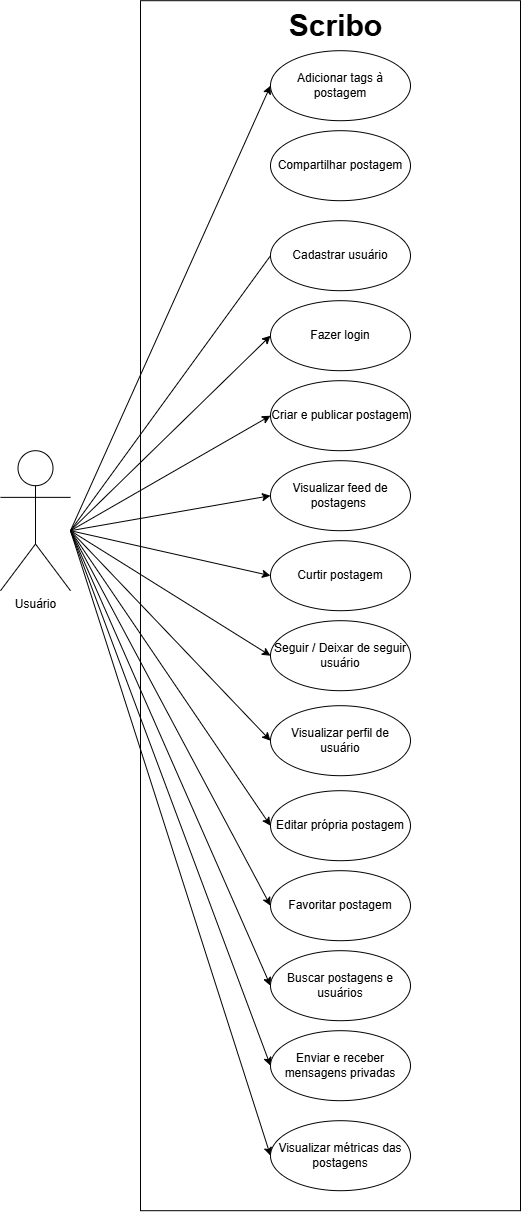

The diagram above was exported from draw.io. Its source (the exported page's mxGraphModel, read from the mxfile embedded in the PNG):
<mxGraphModel dx="3184" dy="2464" grid="1" gridSize="10" guides="1" tooltips="1" connect="1" arrows="1" fold="1" page="1" pageScale="1" pageWidth="827" pageHeight="1169" math="0" shadow="0">
  <root>
    <mxCell id="0" />
    <mxCell id="1" parent="0" />
    <mxCell id="n4WkLTBhBHKAIDalf5K4-23" edge="1" parent="1" source="n4WkLTBhBHKAIDalf5K4-6" style="edgeStyle=none;shape=connector;rounded=0;orthogonalLoop=1;jettySize=auto;html=1;strokeColor=default;align=center;verticalAlign=middle;fontFamily=Helvetica;fontSize=11;fontColor=default;labelBackgroundColor=default;endArrow=none;endFill=0;startArrow=classic;startFill=1;exitX=0;exitY=0.5;exitDx=0;exitDy=0;">
      <mxGeometry relative="1" as="geometry">
        <mxPoint x="70" y="430" as="sourcePoint" />
        <mxPoint y="360" as="targetPoint" />
      </mxGeometry>
    </mxCell>
    <mxCell id="n4WkLTBhBHKAIDalf5K4-1" parent="1" style="shape=umlActor;verticalLabelPosition=bottom;verticalAlign=top;html=1;aspect=fixed;" value="Usuário" vertex="1">
      <mxGeometry height="140" width="70" x="-70" y="280" as="geometry" />
    </mxCell>
    <mxCell id="n4WkLTBhBHKAIDalf5K4-26" edge="1" parent="1" source="n4WkLTBhBHKAIDalf5K4-2" style="edgeStyle=none;shape=connector;rounded=0;orthogonalLoop=1;jettySize=auto;html=1;exitX=0;exitY=0.5;exitDx=0;exitDy=0;strokeColor=default;align=center;verticalAlign=middle;fontFamily=Helvetica;fontSize=11;fontColor=default;labelBackgroundColor=default;endArrow=none;endFill=0;startArrow=classic;startFill=1;">
      <mxGeometry relative="1" as="geometry">
        <mxPoint y="360" as="targetPoint" />
      </mxGeometry>
    </mxCell>
    <mxCell id="n4WkLTBhBHKAIDalf5K4-2" parent="1" style="ellipse;whiteSpace=wrap;html=1;" value="Fazer login" vertex="1">
      <mxGeometry height="70" width="140" x="200" y="130" as="geometry" />
    </mxCell>
    <mxCell id="n4WkLTBhBHKAIDalf5K4-31" edge="1" parent="1" source="n4WkLTBhBHKAIDalf5K4-3" style="edgeStyle=none;shape=connector;rounded=0;orthogonalLoop=1;jettySize=auto;html=1;exitX=0;exitY=0.5;exitDx=0;exitDy=0;strokeColor=default;align=center;verticalAlign=middle;fontFamily=Helvetica;fontSize=11;fontColor=default;labelBackgroundColor=default;endArrow=none;endFill=0;startArrow=classic;startFill=1;">
      <mxGeometry relative="1" as="geometry">
        <mxPoint y="360" as="targetPoint" />
      </mxGeometry>
    </mxCell>
    <mxCell id="n4WkLTBhBHKAIDalf5K4-3" parent="1" style="ellipse;whiteSpace=wrap;html=1;" value="Editar própria postagem" vertex="1">
      <mxGeometry height="70" width="140" x="200" y="620" as="geometry" />
    </mxCell>
    <mxCell id="n4WkLTBhBHKAIDalf5K4-30" edge="1" parent="1" source="n4WkLTBhBHKAIDalf5K4-4" style="edgeStyle=none;shape=connector;rounded=0;orthogonalLoop=1;jettySize=auto;html=1;exitX=0;exitY=0.5;exitDx=0;exitDy=0;strokeColor=default;align=center;verticalAlign=middle;fontFamily=Helvetica;fontSize=11;fontColor=default;labelBackgroundColor=default;endArrow=none;endFill=0;startArrow=classic;startFill=1;">
      <mxGeometry relative="1" as="geometry">
        <mxPoint y="360" as="targetPoint" />
      </mxGeometry>
    </mxCell>
    <mxCell id="n4WkLTBhBHKAIDalf5K4-4" parent="1" style="ellipse;whiteSpace=wrap;html=1;" value="Visualizar perfil de usuário" vertex="1">
      <mxGeometry height="70" width="140" x="200" y="535" as="geometry" />
    </mxCell>
    <mxCell id="n4WkLTBhBHKAIDalf5K4-29" edge="1" parent="1" source="n4WkLTBhBHKAIDalf5K4-5" style="edgeStyle=none;shape=connector;rounded=0;orthogonalLoop=1;jettySize=auto;html=1;exitX=0;exitY=0.5;exitDx=0;exitDy=0;strokeColor=default;align=center;verticalAlign=middle;fontFamily=Helvetica;fontSize=11;fontColor=default;labelBackgroundColor=default;endArrow=none;endFill=0;startArrow=classic;startFill=1;">
      <mxGeometry relative="1" as="geometry">
        <mxPoint y="360" as="targetPoint" />
      </mxGeometry>
    </mxCell>
    <mxCell id="n4WkLTBhBHKAIDalf5K4-5" parent="1" style="ellipse;whiteSpace=wrap;html=1;" value="Seguir / Deixar de seguir usuário" vertex="1">
      <mxGeometry height="70" width="140" x="200" y="450" as="geometry" />
    </mxCell>
    <mxCell id="n4WkLTBhBHKAIDalf5K4-6" parent="1" style="ellipse;whiteSpace=wrap;html=1;" value="Curtir postagem" vertex="1">
      <mxGeometry height="70" width="140" x="200" y="370" as="geometry" />
    </mxCell>
    <mxCell id="n4WkLTBhBHKAIDalf5K4-24" edge="1" parent="1" source="n4WkLTBhBHKAIDalf5K4-7" style="edgeStyle=none;shape=connector;rounded=0;orthogonalLoop=1;jettySize=auto;html=1;exitX=0;exitY=0.5;exitDx=0;exitDy=0;strokeColor=default;align=center;verticalAlign=middle;fontFamily=Helvetica;fontSize=11;fontColor=default;labelBackgroundColor=default;endArrow=none;endFill=0;startArrow=classic;startFill=1;">
      <mxGeometry relative="1" as="geometry">
        <mxPoint y="360" as="targetPoint" />
      </mxGeometry>
    </mxCell>
    <mxCell id="n4WkLTBhBHKAIDalf5K4-7" parent="1" style="ellipse;whiteSpace=wrap;html=1;" value="Visualizar feed de postagens&amp;nbsp;" vertex="1">
      <mxGeometry height="70" width="140" x="200" y="290" as="geometry" />
    </mxCell>
    <mxCell id="n4WkLTBhBHKAIDalf5K4-25" edge="1" parent="1" source="n4WkLTBhBHKAIDalf5K4-8" style="edgeStyle=none;shape=connector;rounded=0;orthogonalLoop=1;jettySize=auto;html=1;exitX=0;exitY=0.5;exitDx=0;exitDy=0;strokeColor=default;align=center;verticalAlign=middle;fontFamily=Helvetica;fontSize=11;fontColor=default;labelBackgroundColor=default;endArrow=none;endFill=0;startArrow=classic;startFill=1;">
      <mxGeometry relative="1" as="geometry">
        <mxPoint y="360" as="targetPoint" />
      </mxGeometry>
    </mxCell>
    <mxCell id="n4WkLTBhBHKAIDalf5K4-8" parent="1" style="ellipse;whiteSpace=wrap;html=1;" value="Criar e publicar postagem" vertex="1">
      <mxGeometry height="70" width="140" x="200" y="210" as="geometry" />
    </mxCell>
    <mxCell id="n4WkLTBhBHKAIDalf5K4-27" edge="1" parent="1" source="n4WkLTBhBHKAIDalf5K4-9" style="edgeStyle=none;shape=connector;rounded=0;orthogonalLoop=1;jettySize=auto;html=1;exitX=0;exitY=0.5;exitDx=0;exitDy=0;strokeColor=default;align=center;verticalAlign=middle;fontFamily=Helvetica;fontSize=11;fontColor=default;labelBackgroundColor=default;endArrow=none;endFill=0;">
      <mxGeometry relative="1" as="geometry">
        <mxPoint y="360" as="targetPoint" />
      </mxGeometry>
    </mxCell>
    <mxCell id="n4WkLTBhBHKAIDalf5K4-9" parent="1" style="ellipse;whiteSpace=wrap;html=1;" value="Cadastrar usuário" vertex="1">
      <mxGeometry height="70" width="140" x="200" y="50" as="geometry" />
    </mxCell>
    <mxCell id="n4WkLTBhBHKAIDalf5K4-33" edge="1" parent="1" source="n4WkLTBhBHKAIDalf5K4-10" style="edgeStyle=none;shape=connector;rounded=0;orthogonalLoop=1;jettySize=auto;html=1;exitX=0;exitY=0.5;exitDx=0;exitDy=0;strokeColor=default;align=center;verticalAlign=middle;fontFamily=Helvetica;fontSize=11;fontColor=default;labelBackgroundColor=default;endArrow=none;endFill=0;startArrow=classic;startFill=1;">
      <mxGeometry relative="1" as="geometry">
        <mxPoint y="360" as="targetPoint" />
      </mxGeometry>
    </mxCell>
    <mxCell id="n4WkLTBhBHKAIDalf5K4-10" parent="1" style="ellipse;whiteSpace=wrap;html=1;" value="Buscar postagens e usuários" vertex="1">
      <mxGeometry height="70" width="140" x="200" y="780" as="geometry" />
    </mxCell>
    <mxCell id="n4WkLTBhBHKAIDalf5K4-35" edge="1" parent="1" source="n4WkLTBhBHKAIDalf5K4-11" style="edgeStyle=none;shape=connector;rounded=0;orthogonalLoop=1;jettySize=auto;html=1;exitX=0;exitY=0.5;exitDx=0;exitDy=0;strokeColor=default;align=center;verticalAlign=middle;fontFamily=Helvetica;fontSize=11;fontColor=default;labelBackgroundColor=default;endArrow=none;endFill=0;startArrow=classic;startFill=1;">
      <mxGeometry relative="1" as="geometry">
        <mxPoint y="360" as="targetPoint" />
      </mxGeometry>
    </mxCell>
    <mxCell id="n4WkLTBhBHKAIDalf5K4-11" parent="1" style="ellipse;whiteSpace=wrap;html=1;" value="Visualizar métricas das postagens" vertex="1">
      <mxGeometry height="70" width="140" x="200" y="950" as="geometry" />
    </mxCell>
    <mxCell id="n4WkLTBhBHKAIDalf5K4-12" parent="1" style="ellipse;whiteSpace=wrap;html=1;" value="Compartilhar postagem" vertex="1">
      <mxGeometry height="70" width="140" x="200" y="-40" as="geometry" />
    </mxCell>
    <mxCell id="n4WkLTBhBHKAIDalf5K4-28" edge="1" parent="1" source="n4WkLTBhBHKAIDalf5K4-13" style="edgeStyle=none;shape=connector;rounded=0;orthogonalLoop=1;jettySize=auto;html=1;exitX=0;exitY=0.5;exitDx=0;exitDy=0;strokeColor=default;align=center;verticalAlign=middle;fontFamily=Helvetica;fontSize=11;fontColor=default;labelBackgroundColor=default;endArrow=none;endFill=0;startArrow=classic;startFill=1;">
      <mxGeometry relative="1" as="geometry">
        <mxPoint y="360" as="targetPoint" />
      </mxGeometry>
    </mxCell>
    <mxCell id="n4WkLTBhBHKAIDalf5K4-13" parent="1" style="ellipse;whiteSpace=wrap;html=1;" value="Adicionar tags à postagem" vertex="1">
      <mxGeometry height="70" width="140" x="200" y="-120" as="geometry" />
    </mxCell>
    <mxCell id="n4WkLTBhBHKAIDalf5K4-34" edge="1" parent="1" source="n4WkLTBhBHKAIDalf5K4-14" style="edgeStyle=none;shape=connector;rounded=0;orthogonalLoop=1;jettySize=auto;html=1;exitX=0;exitY=0.5;exitDx=0;exitDy=0;strokeColor=default;align=center;verticalAlign=middle;fontFamily=Helvetica;fontSize=11;fontColor=default;labelBackgroundColor=default;endArrow=none;endFill=0;startArrow=classic;startFill=1;">
      <mxGeometry relative="1" as="geometry">
        <mxPoint y="360" as="targetPoint" />
      </mxGeometry>
    </mxCell>
    <mxCell id="n4WkLTBhBHKAIDalf5K4-14" parent="1" style="ellipse;whiteSpace=wrap;html=1;" value="Enviar e receber mensagens privadas" vertex="1">
      <mxGeometry height="70" width="140" x="200" y="860" as="geometry" />
    </mxCell>
    <mxCell id="n4WkLTBhBHKAIDalf5K4-32" edge="1" parent="1" source="n4WkLTBhBHKAIDalf5K4-15" style="edgeStyle=none;shape=connector;rounded=0;orthogonalLoop=1;jettySize=auto;html=1;exitX=0;exitY=0.5;exitDx=0;exitDy=0;strokeColor=default;align=center;verticalAlign=middle;fontFamily=Helvetica;fontSize=11;fontColor=default;labelBackgroundColor=default;endArrow=none;endFill=0;startArrow=classic;startFill=1;">
      <mxGeometry relative="1" as="geometry">
        <mxPoint y="360" as="targetPoint" />
      </mxGeometry>
    </mxCell>
    <mxCell id="n4WkLTBhBHKAIDalf5K4-15" parent="1" style="ellipse;whiteSpace=wrap;html=1;" value="Favoritar postagem" vertex="1">
      <mxGeometry height="70" width="140" x="200" y="700" as="geometry" />
    </mxCell>
    <mxCell id="n4WkLTBhBHKAIDalf5K4-36" parent="1" style="rounded=0;whiteSpace=wrap;html=1;fontFamily=Helvetica;fontSize=11;fontColor=default;labelBackgroundColor=default;fillColor=none;" value="" vertex="1">
      <mxGeometry height="1210" width="380" x="70" y="-170" as="geometry" />
    </mxCell>
    <mxCell id="n4WkLTBhBHKAIDalf5K4-38" parent="1" style="text;align=center;fontStyle=1;verticalAlign=middle;spacingLeft=3;spacingRight=3;strokeColor=none;rotatable=0;points=[[0,0.5],[1,0.5]];portConstraint=eastwest;html=1;fontFamily=Helvetica;fontSize=30;fontColor=default;labelBackgroundColor=default;" value="Scribo" vertex="1">
      <mxGeometry height="30" width="90" x="220" y="-160" as="geometry" />
    </mxCell>
  </root>
</mxGraphModel>